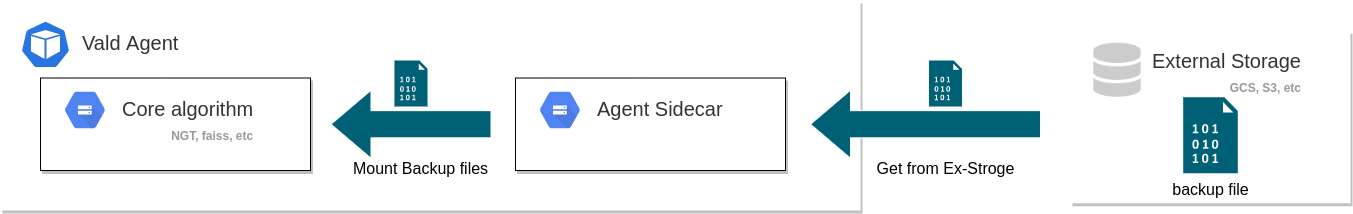

The diagram above was exported from draw.io. Its source (the exported page's mxGraphModel, read from the mxfile embedded in the PNG):
<mxGraphModel dx="1235" dy="1226" grid="1" gridSize="10" guides="1" tooltips="1" connect="1" arrows="1" fold="1" page="1" pageScale="1" pageWidth="827" pageHeight="1169" math="0" shadow="0">
  <root>
    <mxCell id="0" />
    <mxCell id="1" parent="0" />
    <mxCell id="2" value="&lt;blockquote style=&quot;margin: 0px 0px 0px 40px ; border: none ; padding: 0px ; font-size: 20px&quot;&gt;&lt;blockquote style=&quot;margin: 0px 0px 0px 40px ; border: none ; padding: 0px ; font-size: 20px&quot;&gt;&lt;span style=&quot;color: rgb(51 , 51 , 51)&quot;&gt;&lt;br&gt;Vald Agent&lt;/span&gt;&lt;br&gt;&lt;/blockquote&gt;&lt;/blockquote&gt;" style="rounded=0;whiteSpace=wrap;html=1;shadow=1;glass=0;comic=0;strokeWidth=1;fontSize=20;fontColor=#000000;align=left;labelBackgroundColor=none;strokeColor=none;fillColor=#ffffff;verticalAlign=top;container=0;" vertex="1" parent="1">
      <mxGeometry x="920" y="350" width="860" height="210" as="geometry" />
    </mxCell>
    <mxCell id="3" value="Get from Ex-Stroge" style="text;html=1;align=center;verticalAlign=middle;resizable=0;points=[];autosize=1;strokeColor=none;fillColor=none;fontSize=16;shadow=0;" vertex="1" parent="1">
      <mxGeometry x="1790" y="507.75" width="150" height="20" as="geometry" />
    </mxCell>
    <mxCell id="4" value="" style="sketch=0;html=1;dashed=0;whitespace=wrap;fillColor=#2875E2;strokeColor=#ffffff;points=[[0.005,0.63,0],[0.1,0.2,0],[0.9,0.2,0],[0.5,0,0],[0.995,0.63,0],[0.72,0.99,0],[0.5,1,0],[0.28,0.99,0]];shape=mxgraph.kubernetes.icon;prIcon=pod;fontSize=16;" vertex="1" parent="1">
      <mxGeometry x="940" y="370" width="50" height="48" as="geometry" />
    </mxCell>
    <mxCell id="5" value="" style="group" vertex="1" connectable="0" parent="1">
      <mxGeometry x="1990" y="380.25" width="280" height="172.5" as="geometry" />
    </mxCell>
    <mxCell id="6" value="&lt;blockquote style=&quot;margin: 0px 0px 0px 40px ; border: none ; padding: 0px&quot;&gt;&lt;blockquote style=&quot;font-size: 10px ; margin: 0px 0px 0px 40px ; border: none ; padding: 0px&quot;&gt;&lt;span style=&quot;color: rgb(51 , 51 , 51)&quot;&gt;&lt;br&gt;&lt;/span&gt;&lt;/blockquote&gt;&lt;blockquote style=&quot;margin: 0px 0px 0px 40px ; border: none ; padding: 0px&quot;&gt;&lt;span style=&quot;font-size: 20px ; color: rgb(51 , 51 , 51)&quot;&gt;External Storage&lt;br&gt;&lt;div style=&quot;text-align: right&quot;&gt;&lt;b style=&quot;font-size: 12px ; color: rgb(153 , 153 , 153)&quot;&gt;GCS, S3, etc&lt;/b&gt;&lt;/div&gt;&lt;/span&gt;&lt;/blockquote&gt;&lt;/blockquote&gt;" style="rounded=0;whiteSpace=wrap;html=1;shadow=1;glass=0;comic=0;strokeWidth=1;fontSize=20;fontColor=#000000;align=left;labelBackgroundColor=none;strokeColor=none;fillColor=default;verticalAlign=top;container=0;gradientColor=none;" vertex="1" parent="5">
      <mxGeometry width="280" height="172.5" as="geometry" />
    </mxCell>
    <mxCell id="7" value="" style="shape=image;html=1;verticalAlign=top;verticalLabelPosition=bottom;labelBackgroundColor=#ffffff;imageAspect=0;aspect=fixed;image=https://cdn0.iconfinder.com/data/icons/font-awesome-solid-vol-1/512/database-128.png;shadow=1;fontSize=10;strokeColor=default;fillColor=#006076;gradientColor=none;opacity=20;" vertex="1" parent="5">
      <mxGeometry x="20" y="12.5" width="54" height="54" as="geometry" />
    </mxCell>
    <mxCell id="8" value="backup file" style="sketch=0;pointerEvents=1;shadow=0;dashed=0;html=1;strokeColor=none;fillColor=#006076;labelPosition=center;verticalLabelPosition=bottom;verticalAlign=top;align=center;outlineConnect=0;shape=mxgraph.veeam2.data_file;fontSize=16;aspect=fixed;" vertex="1" parent="5">
      <mxGeometry x="112.70000000000005" y="66.5" width="54.6" height="76" as="geometry" />
    </mxCell>
    <mxCell id="9" value="" style="html=1;shadow=0;dashed=0;align=center;verticalAlign=middle;shape=mxgraph.arrows2.arrow;dy=0.6;dx=40;notch=0;fontSize=16;strokeColor=#FFFFFF;fillColor=#006076;flipH=1;" vertex="1" parent="1">
      <mxGeometry x="1250.5" y="439.75" width="160" height="68" as="geometry" />
    </mxCell>
    <mxCell id="10" value="" style="group" vertex="1" connectable="0" parent="1">
      <mxGeometry x="960" y="413" width="270" height="107" as="geometry" />
    </mxCell>
    <mxCell id="11" value="&lt;blockquote style=&quot;margin: 0px 0px 0px 40px ; border: none ; padding: 0px ; font-size: 20px&quot;&gt;&lt;blockquote style=&quot;margin: 0px 0px 0px 40px ; border: none ; padding: 0px ; font-size: 10px&quot;&gt;&lt;span style=&quot;color: rgb(51 , 51 , 51)&quot;&gt;&lt;br&gt;&lt;/span&gt;&lt;/blockquote&gt;&lt;blockquote style=&quot;margin: 0px 0px 0px 40px ; border: none ; padding: 0px ; font-size: 20px&quot;&gt;&lt;span style=&quot;color: rgb(51 , 51 , 51) ; font-size: 20px&quot;&gt;Core algorithm&lt;br&gt;&lt;div style=&quot;text-align: right&quot;&gt;&lt;b style=&quot;font-size: 12px ; color: rgb(153 , 153 , 153)&quot;&gt;NGT, faiss, etc&lt;/b&gt;&lt;/div&gt;&lt;/span&gt;&lt;/blockquote&gt;&lt;/blockquote&gt;" style="rounded=0;whiteSpace=wrap;html=1;shadow=1;glass=0;comic=0;strokeWidth=1;fontSize=20;align=left;labelBackgroundColor=none;verticalAlign=top;container=0;" vertex="1" parent="10">
      <mxGeometry y="14.5" width="270" height="92.5" as="geometry" />
    </mxCell>
    <mxCell id="12" value="" style="dashed=0;connectable=0;html=1;fillColor=#5184F3;strokeColor=none;shape=mxgraph.gcp2.hexIcon;prIcon=cloud_storage;part=1;labelPosition=right;verticalLabelPosition=middle;align=left;verticalAlign=middle;spacingLeft=5;fontColor=#999999;fontSize=12;container=0;shadow=0;" vertex="1" parent="10">
      <mxGeometry x="14" y="19.5" width="60.92" height="54" as="geometry">
        <mxPoint x="5" y="-19.5" as="offset" />
      </mxGeometry>
    </mxCell>
    <mxCell id="13" value="" style="group;strokeColor=none;" vertex="1" connectable="0" parent="1">
      <mxGeometry x="1435" y="413" width="270" height="107" as="geometry" />
    </mxCell>
    <mxCell id="14" value="&lt;blockquote style=&quot;margin: 0px 0px 0px 40px ; border: none ; padding: 0px&quot;&gt;&lt;blockquote style=&quot;font-size: 10px ; margin: 0px 0px 0px 40px ; border: none ; padding: 0px&quot;&gt;&lt;span style=&quot;color: rgb(51 , 51 , 51)&quot;&gt;&lt;br&gt;&lt;/span&gt;&lt;/blockquote&gt;&lt;blockquote style=&quot;margin: 0px 0px 0px 40px ; border: none ; padding: 0px&quot;&gt;&lt;div style=&quot;text-align: right&quot;&gt;&lt;font color=&quot;#333333&quot;&gt;Agent Sidecar&lt;/font&gt;&lt;/div&gt;&lt;/blockquote&gt;&lt;/blockquote&gt;" style="rounded=0;whiteSpace=wrap;html=1;shadow=1;glass=0;comic=0;strokeWidth=1;fontSize=20;fontColor=#000000;align=left;labelBackgroundColor=none;strokeColor=default;fillColor=#FFFFFF;verticalAlign=top;container=0;gradientColor=none;" vertex="1" parent="13">
      <mxGeometry y="14.5" width="270" height="92.5" as="geometry" />
    </mxCell>
    <mxCell id="15" value="" style="dashed=0;connectable=0;html=1;fillColor=#5184F3;strokeColor=none;shape=mxgraph.gcp2.hexIcon;prIcon=cloud_storage;part=1;labelPosition=right;verticalLabelPosition=middle;align=left;verticalAlign=middle;spacingLeft=5;fontColor=#999999;fontSize=12;container=0;shadow=0;" vertex="1" parent="13">
      <mxGeometry x="14" y="19.5" width="60.92" height="54" as="geometry">
        <mxPoint x="5" y="-19.5" as="offset" />
      </mxGeometry>
    </mxCell>
    <mxCell id="16" value="" style="html=1;shadow=0;dashed=0;align=center;verticalAlign=middle;shape=mxgraph.arrows2.arrow;dy=0.6;dx=40;notch=0;fontSize=16;strokeColor=#FFFFFF;fillColor=#006076;flipH=1;" vertex="1" parent="1">
      <mxGeometry x="1730" y="439.75" width="230" height="68" as="geometry" />
    </mxCell>
    <mxCell id="17" value="" style="sketch=0;pointerEvents=1;shadow=0;dashed=0;html=1;strokeColor=none;fillColor=#006076;labelPosition=center;verticalLabelPosition=bottom;verticalAlign=top;align=center;outlineConnect=0;shape=mxgraph.veeam2.data_file;fontSize=16;aspect=fixed;" vertex="1" parent="1">
      <mxGeometry x="1313.97" y="410" width="33.05" height="46" as="geometry" />
    </mxCell>
    <mxCell id="18" value="" style="sketch=0;pointerEvents=1;shadow=0;dashed=0;html=1;strokeColor=none;fillColor=#006076;labelPosition=center;verticalLabelPosition=bottom;verticalAlign=top;align=center;outlineConnect=0;shape=mxgraph.veeam2.data_file;fontSize=16;aspect=fixed;" vertex="1" parent="1">
      <mxGeometry x="1848.47" y="410" width="33.05" height="46" as="geometry" />
    </mxCell>
    <mxCell id="19" value="Mount Backup files" style="text;html=1;align=center;verticalAlign=middle;resizable=0;points=[];autosize=1;strokeColor=none;fillColor=none;fontSize=16;shadow=0;" vertex="1" parent="1">
      <mxGeometry x="1265" y="507.75" width="150" height="20" as="geometry" />
    </mxCell>
  </root>
</mxGraphModel>